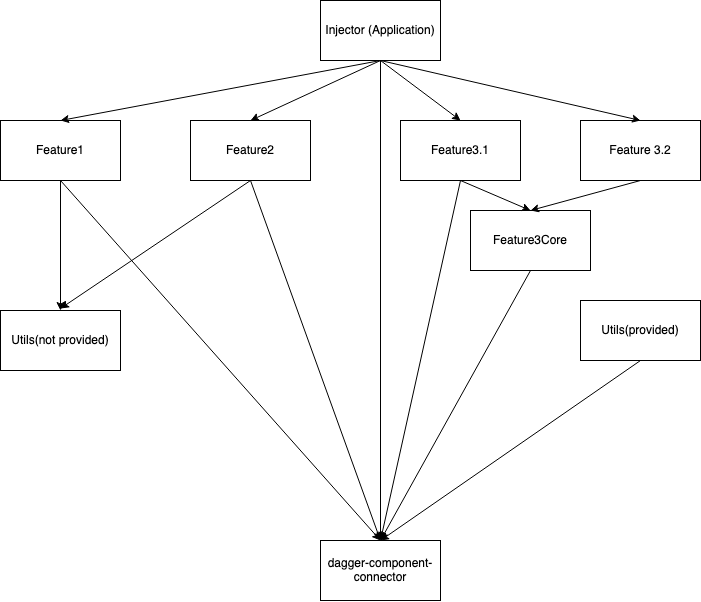

The diagram above was exported from draw.io. Its source (the exported page's mxGraphModel, read from the mxfile embedded in the PNG):
<mxGraphModel dx="1588" dy="878" grid="1" gridSize="10" guides="1" tooltips="1" connect="1" arrows="1" fold="1" page="1" pageScale="1" pageWidth="3300" pageHeight="2339" math="0" shadow="0">
  <root>
    <mxCell id="0" />
    <mxCell id="1" parent="0" />
    <mxCell id="nolMAwYqAgzAC9fewGAk-1" value="Injector (Application)" style="rounded=0;whiteSpace=wrap;html=1;" vertex="1" parent="1">
      <mxGeometry x="850" y="80" width="120" height="60" as="geometry" />
    </mxCell>
    <mxCell id="nolMAwYqAgzAC9fewGAk-3" value="dagger-component-connector" style="rounded=0;whiteSpace=wrap;html=1;" vertex="1" parent="1">
      <mxGeometry x="850" y="620" width="120" height="60" as="geometry" />
    </mxCell>
    <mxCell id="nolMAwYqAgzAC9fewGAk-4" value="Utils(provided)" style="rounded=0;whiteSpace=wrap;html=1;" vertex="1" parent="1">
      <mxGeometry x="1110" y="380" width="120" height="60" as="geometry" />
    </mxCell>
    <mxCell id="nolMAwYqAgzAC9fewGAk-5" value="" style="endArrow=classic;html=1;exitX=0.5;exitY=1;exitDx=0;exitDy=0;entryX=0.5;entryY=0;entryDx=0;entryDy=0;" edge="1" parent="1" source="nolMAwYqAgzAC9fewGAk-4" target="nolMAwYqAgzAC9fewGAk-3">
      <mxGeometry width="50" height="50" relative="1" as="geometry">
        <mxPoint x="1080" y="740" as="sourcePoint" />
        <mxPoint x="1130" y="690" as="targetPoint" />
      </mxGeometry>
    </mxCell>
    <mxCell id="nolMAwYqAgzAC9fewGAk-6" value="Feature1" style="rounded=0;whiteSpace=wrap;html=1;" vertex="1" parent="1">
      <mxGeometry x="530" y="200" width="120" height="60" as="geometry" />
    </mxCell>
    <mxCell id="nolMAwYqAgzAC9fewGAk-7" value="Feature2" style="rounded=0;whiteSpace=wrap;html=1;" vertex="1" parent="1">
      <mxGeometry x="720" y="200" width="120" height="60" as="geometry" />
    </mxCell>
    <mxCell id="nolMAwYqAgzAC9fewGAk-8" value="" style="endArrow=classic;html=1;exitX=0.5;exitY=1;exitDx=0;exitDy=0;" edge="1" parent="1" source="nolMAwYqAgzAC9fewGAk-7">
      <mxGeometry width="50" height="50" relative="1" as="geometry">
        <mxPoint x="880" y="590" as="sourcePoint" />
        <mxPoint x="910" y="620" as="targetPoint" />
      </mxGeometry>
    </mxCell>
    <mxCell id="nolMAwYqAgzAC9fewGAk-9" value="" style="endArrow=classic;html=1;exitX=0.5;exitY=1;exitDx=0;exitDy=0;" edge="1" parent="1" source="nolMAwYqAgzAC9fewGAk-6">
      <mxGeometry width="50" height="50" relative="1" as="geometry">
        <mxPoint x="680" y="540" as="sourcePoint" />
        <mxPoint x="910" y="620" as="targetPoint" />
      </mxGeometry>
    </mxCell>
    <mxCell id="nolMAwYqAgzAC9fewGAk-12" value="Feature3.1" style="rounded=0;whiteSpace=wrap;html=1;" vertex="1" parent="1">
      <mxGeometry x="930" y="200" width="120" height="60" as="geometry" />
    </mxCell>
    <mxCell id="nolMAwYqAgzAC9fewGAk-13" value="Feature3Core" style="rounded=0;whiteSpace=wrap;html=1;" vertex="1" parent="1">
      <mxGeometry x="1000" y="290" width="120" height="60" as="geometry" />
    </mxCell>
    <mxCell id="nolMAwYqAgzAC9fewGAk-19" value="Feature 3.2" style="rounded=0;whiteSpace=wrap;html=1;" vertex="1" parent="1">
      <mxGeometry x="1110" y="200" width="120" height="60" as="geometry" />
    </mxCell>
    <mxCell id="nolMAwYqAgzAC9fewGAk-24" value="" style="endArrow=classic;html=1;exitX=0.5;exitY=1;exitDx=0;exitDy=0;entryX=0.5;entryY=0;entryDx=0;entryDy=0;" edge="1" parent="1" source="nolMAwYqAgzAC9fewGAk-12" target="nolMAwYqAgzAC9fewGAk-3">
      <mxGeometry width="50" height="50" relative="1" as="geometry">
        <mxPoint x="920" y="450" as="sourcePoint" />
        <mxPoint x="970" y="400" as="targetPoint" />
      </mxGeometry>
    </mxCell>
    <mxCell id="nolMAwYqAgzAC9fewGAk-25" value="" style="endArrow=classic;html=1;exitX=0.5;exitY=1;exitDx=0;exitDy=0;entryX=0.5;entryY=0;entryDx=0;entryDy=0;" edge="1" parent="1" source="nolMAwYqAgzAC9fewGAk-13" target="nolMAwYqAgzAC9fewGAk-3">
      <mxGeometry width="50" height="50" relative="1" as="geometry">
        <mxPoint x="1160" y="440" as="sourcePoint" />
        <mxPoint x="1210" y="390" as="targetPoint" />
      </mxGeometry>
    </mxCell>
    <mxCell id="nolMAwYqAgzAC9fewGAk-26" value="Utils(not provided)" style="rounded=0;whiteSpace=wrap;html=1;" vertex="1" parent="1">
      <mxGeometry x="530" y="390" width="120" height="60" as="geometry" />
    </mxCell>
    <mxCell id="nolMAwYqAgzAC9fewGAk-30" value="" style="endArrow=classic;html=1;" edge="1" parent="1">
      <mxGeometry width="50" height="50" relative="1" as="geometry">
        <mxPoint x="910" y="140" as="sourcePoint" />
        <mxPoint x="910" y="620" as="targetPoint" />
      </mxGeometry>
    </mxCell>
    <mxCell id="nolMAwYqAgzAC9fewGAk-31" value="" style="endArrow=classic;html=1;entryX=0.5;entryY=0;entryDx=0;entryDy=0;" edge="1" parent="1" target="nolMAwYqAgzAC9fewGAk-13">
      <mxGeometry width="50" height="50" relative="1" as="geometry">
        <mxPoint x="990" y="260" as="sourcePoint" />
        <mxPoint x="1290" y="320" as="targetPoint" />
      </mxGeometry>
    </mxCell>
    <mxCell id="nolMAwYqAgzAC9fewGAk-32" value="" style="endArrow=classic;html=1;exitX=0.5;exitY=1;exitDx=0;exitDy=0;entryX=0.5;entryY=0;entryDx=0;entryDy=0;" edge="1" parent="1" source="nolMAwYqAgzAC9fewGAk-19" target="nolMAwYqAgzAC9fewGAk-13">
      <mxGeometry width="50" height="50" relative="1" as="geometry">
        <mxPoint x="1180" y="390" as="sourcePoint" />
        <mxPoint x="1230" y="340" as="targetPoint" />
      </mxGeometry>
    </mxCell>
    <mxCell id="nolMAwYqAgzAC9fewGAk-33" value="" style="endArrow=classic;html=1;exitX=0.5;exitY=1;exitDx=0;exitDy=0;entryX=0.5;entryY=0;entryDx=0;entryDy=0;" edge="1" parent="1" source="nolMAwYqAgzAC9fewGAk-1" target="nolMAwYqAgzAC9fewGAk-6">
      <mxGeometry width="50" height="50" relative="1" as="geometry">
        <mxPoint x="380" y="290" as="sourcePoint" />
        <mxPoint x="430" y="240" as="targetPoint" />
      </mxGeometry>
    </mxCell>
    <mxCell id="nolMAwYqAgzAC9fewGAk-34" value="" style="endArrow=classic;html=1;entryX=0.5;entryY=0;entryDx=0;entryDy=0;" edge="1" parent="1" target="nolMAwYqAgzAC9fewGAk-7">
      <mxGeometry width="50" height="50" relative="1" as="geometry">
        <mxPoint x="910" y="140" as="sourcePoint" />
        <mxPoint x="730" y="550" as="targetPoint" />
      </mxGeometry>
    </mxCell>
    <mxCell id="nolMAwYqAgzAC9fewGAk-35" value="" style="endArrow=classic;html=1;exitX=0.5;exitY=1;exitDx=0;exitDy=0;entryX=0.5;entryY=0;entryDx=0;entryDy=0;" edge="1" parent="1" source="nolMAwYqAgzAC9fewGAk-1" target="nolMAwYqAgzAC9fewGAk-12">
      <mxGeometry width="50" height="50" relative="1" as="geometry">
        <mxPoint x="1230" y="460" as="sourcePoint" />
        <mxPoint x="1280" y="410" as="targetPoint" />
      </mxGeometry>
    </mxCell>
    <mxCell id="nolMAwYqAgzAC9fewGAk-36" value="" style="endArrow=classic;html=1;exitX=0.5;exitY=1;exitDx=0;exitDy=0;entryX=0.5;entryY=0;entryDx=0;entryDy=0;" edge="1" parent="1" source="nolMAwYqAgzAC9fewGAk-1" target="nolMAwYqAgzAC9fewGAk-19">
      <mxGeometry width="50" height="50" relative="1" as="geometry">
        <mxPoint x="920" y="150" as="sourcePoint" />
        <mxPoint x="1000" y="210" as="targetPoint" />
      </mxGeometry>
    </mxCell>
    <mxCell id="nolMAwYqAgzAC9fewGAk-37" value="" style="endArrow=classic;html=1;exitX=0.5;exitY=1;exitDx=0;exitDy=0;entryX=0.5;entryY=0;entryDx=0;entryDy=0;" edge="1" parent="1" source="nolMAwYqAgzAC9fewGAk-6" target="nolMAwYqAgzAC9fewGAk-26">
      <mxGeometry width="50" height="50" relative="1" as="geometry">
        <mxPoint x="400" y="350" as="sourcePoint" />
        <mxPoint x="450" y="300" as="targetPoint" />
      </mxGeometry>
    </mxCell>
    <mxCell id="nolMAwYqAgzAC9fewGAk-38" value="" style="endArrow=classic;html=1;exitX=0.5;exitY=1;exitDx=0;exitDy=0;" edge="1" parent="1" source="nolMAwYqAgzAC9fewGAk-7">
      <mxGeometry width="50" height="50" relative="1" as="geometry">
        <mxPoint x="600" y="270" as="sourcePoint" />
        <mxPoint x="590" y="388" as="targetPoint" />
      </mxGeometry>
    </mxCell>
  </root>
</mxGraphModel>